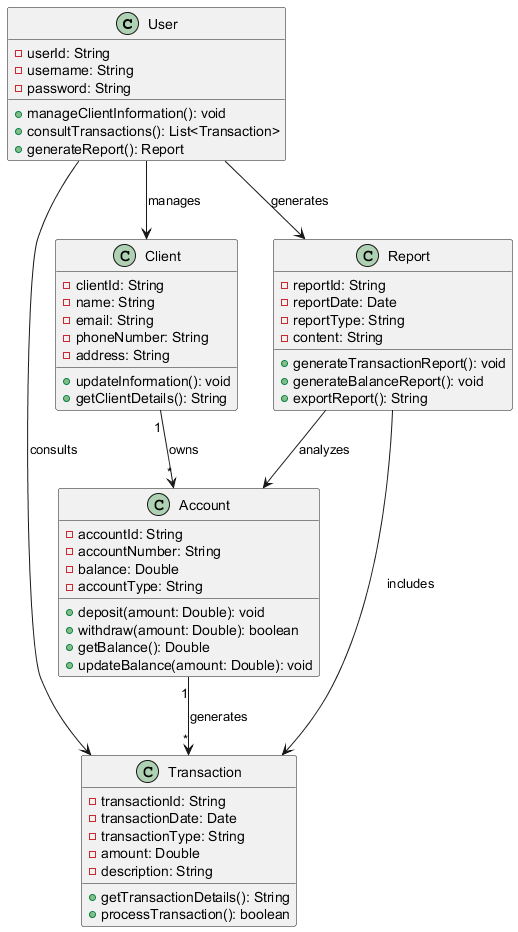

The diagram above was rendered by PlantUML. Its source (embedded in the PNG):
@startuml
class User {
    - userId: String
    - username: String
    - password: String
    + manageClientInformation(): void
    + consultTransactions(): List<Transaction>
    + generateReport(): Report
}

class Client {
    - clientId: String
    - name: String
    - email: String
    - phoneNumber: String
    - address: String
    + updateInformation(): void
    + getClientDetails(): String
}

class Account {
    - accountId: String
    - accountNumber: String
    - balance: Double
    - accountType: String
    + deposit(amount: Double): void
    + withdraw(amount: Double): boolean
    + getBalance(): Double
    + updateBalance(amount: Double): void
}

class Transaction {
    - transactionId: String
    - transactionDate: Date
    - transactionType: String
    - amount: Double
    - description: String
    + getTransactionDetails(): String
    + processTransaction(): boolean
}

class Report {
    - reportId: String
    - reportDate: Date
    - reportType: String
    - content: String
    + generateTransactionReport(): void
    + generateBalanceReport(): void
    + exportReport(): String
}

User --> Client : manages
Client "1" --> "*" Account : owns
Account "1" --> "*" Transaction : generates
User --> Transaction : consults
User --> Report : generates
Report --> Transaction : includes
Report --> Account : analyzes
@enduml